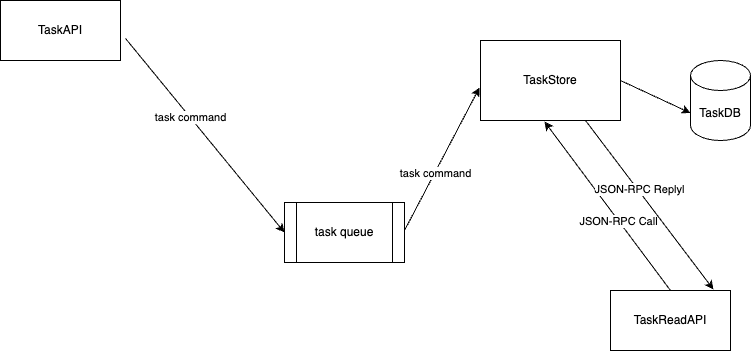

The diagram above was exported from draw.io. Its source (the exported page's mxGraphModel, read from the mxfile embedded in the PNG):
<mxGraphModel dx="1434" dy="797" grid="1" gridSize="10" guides="1" tooltips="1" connect="1" arrows="1" fold="1" page="1" pageScale="1" pageWidth="827" pageHeight="1169" math="0" shadow="0">
  <root>
    <mxCell id="0" />
    <mxCell id="1" parent="0" />
    <mxCell id="5howE6HNLwJLcwCl-lQV-1" value="TaskAPI&lt;br&gt;" style="rounded=0;whiteSpace=wrap;html=1;" parent="1" vertex="1">
      <mxGeometry x="10" y="50" width="120" height="60" as="geometry" />
    </mxCell>
    <mxCell id="5howE6HNLwJLcwCl-lQV-2" value="TaskStore" style="rounded=0;whiteSpace=wrap;html=1;" parent="1" vertex="1">
      <mxGeometry x="490" y="90" width="140" height="80" as="geometry" />
    </mxCell>
    <mxCell id="5howE6HNLwJLcwCl-lQV-3" value="TaskDB" style="shape=cylinder3;whiteSpace=wrap;html=1;boundedLbl=1;backgroundOutline=1;size=15;" parent="1" vertex="1">
      <mxGeometry x="700" y="110" width="60" height="80" as="geometry" />
    </mxCell>
    <mxCell id="5howE6HNLwJLcwCl-lQV-4" value="" style="endArrow=classic;html=1;rounded=0;entryX=0;entryY=0;entryDx=0;entryDy=52.5;entryPerimeter=0;exitX=1;exitY=0.5;exitDx=0;exitDy=0;" parent="1" target="5howE6HNLwJLcwCl-lQV-3" edge="1" source="5howE6HNLwJLcwCl-lQV-2">
      <mxGeometry width="50" height="50" relative="1" as="geometry">
        <mxPoint x="550" y="130" as="sourcePoint" />
        <mxPoint x="600" y="80" as="targetPoint" />
      </mxGeometry>
    </mxCell>
    <mxCell id="5howE6HNLwJLcwCl-lQV-5" value="" style="endArrow=classic;html=1;rounded=0;exitX=1.042;exitY=0.633;exitDx=0;exitDy=0;exitPerimeter=0;entryX=0;entryY=0.5;entryDx=0;entryDy=0;" parent="1" source="5howE6HNLwJLcwCl-lQV-1" target="f94uK4mX5iBmSoYllL8u-2" edge="1">
      <mxGeometry width="50" height="50" relative="1" as="geometry">
        <mxPoint x="390" y="380" as="sourcePoint" />
        <mxPoint x="310" y="140" as="targetPoint" />
      </mxGeometry>
    </mxCell>
    <mxCell id="5howE6HNLwJLcwCl-lQV-7" value="task command" style="edgeLabel;html=1;align=center;verticalAlign=middle;resizable=0;points=[];" parent="5howE6HNLwJLcwCl-lQV-5" vertex="1" connectable="0">
      <mxGeometry x="-0.1914" relative="1" as="geometry">
        <mxPoint as="offset" />
      </mxGeometry>
    </mxCell>
    <mxCell id="f94uK4mX5iBmSoYllL8u-2" value="task queue" style="shape=process;whiteSpace=wrap;html=1;backgroundOutline=1;" vertex="1" parent="1">
      <mxGeometry x="294" y="252" width="120" height="60" as="geometry" />
    </mxCell>
    <mxCell id="f94uK4mX5iBmSoYllL8u-3" value="" style="endArrow=classic;html=1;rounded=0;exitX=1.042;exitY=0.633;exitDx=0;exitDy=0;exitPerimeter=0;entryX=-0.007;entryY=0.588;entryDx=0;entryDy=0;entryPerimeter=0;" edge="1" parent="1" target="5howE6HNLwJLcwCl-lQV-2">
      <mxGeometry width="50" height="50" relative="1" as="geometry">
        <mxPoint x="414" y="280" as="sourcePoint" />
        <mxPoint x="470" y="180" as="targetPoint" />
      </mxGeometry>
    </mxCell>
    <mxCell id="f94uK4mX5iBmSoYllL8u-4" value="task command" style="edgeLabel;html=1;align=center;verticalAlign=middle;resizable=0;points=[];" vertex="1" connectable="0" parent="f94uK4mX5iBmSoYllL8u-3">
      <mxGeometry x="-0.1914" relative="1" as="geometry">
        <mxPoint as="offset" />
      </mxGeometry>
    </mxCell>
    <mxCell id="f94uK4mX5iBmSoYllL8u-5" value="TaskReadAPI" style="rounded=0;whiteSpace=wrap;html=1;" vertex="1" parent="1">
      <mxGeometry x="620" y="340" width="120" height="60" as="geometry" />
    </mxCell>
    <mxCell id="f94uK4mX5iBmSoYllL8u-6" value="" style="endArrow=classic;html=1;rounded=0;exitX=0.5;exitY=0;exitDx=0;exitDy=0;entryX=0.457;entryY=1.013;entryDx=0;entryDy=0;entryPerimeter=0;" edge="1" parent="1" source="f94uK4mX5iBmSoYllL8u-5" target="5howE6HNLwJLcwCl-lQV-2">
      <mxGeometry width="50" height="50" relative="1" as="geometry">
        <mxPoint x="670" y="330" as="sourcePoint" />
        <mxPoint x="550" y="180" as="targetPoint" />
      </mxGeometry>
    </mxCell>
    <mxCell id="f94uK4mX5iBmSoYllL8u-7" value="JSON-RPC Call" style="edgeLabel;html=1;align=center;verticalAlign=middle;resizable=0;points=[];" vertex="1" connectable="0" parent="f94uK4mX5iBmSoYllL8u-6">
      <mxGeometry x="-0.1789" y="1" relative="1" as="geometry">
        <mxPoint as="offset" />
      </mxGeometry>
    </mxCell>
    <mxCell id="f94uK4mX5iBmSoYllL8u-8" value="" style="endArrow=classic;html=1;rounded=0;exitX=0.75;exitY=1;exitDx=0;exitDy=0;entryX=0.858;entryY=-0.017;entryDx=0;entryDy=0;entryPerimeter=0;" edge="1" parent="1" source="5howE6HNLwJLcwCl-lQV-2" target="f94uK4mX5iBmSoYllL8u-5">
      <mxGeometry width="50" height="50" relative="1" as="geometry">
        <mxPoint x="690" y="350" as="sourcePoint" />
        <mxPoint x="720" y="330" as="targetPoint" />
      </mxGeometry>
    </mxCell>
    <mxCell id="f94uK4mX5iBmSoYllL8u-9" value="JSON-RPC Replyl" style="edgeLabel;html=1;align=center;verticalAlign=middle;resizable=0;points=[];" vertex="1" connectable="0" parent="f94uK4mX5iBmSoYllL8u-8">
      <mxGeometry x="-0.1789" y="1" relative="1" as="geometry">
        <mxPoint as="offset" />
      </mxGeometry>
    </mxCell>
  </root>
</mxGraphModel>